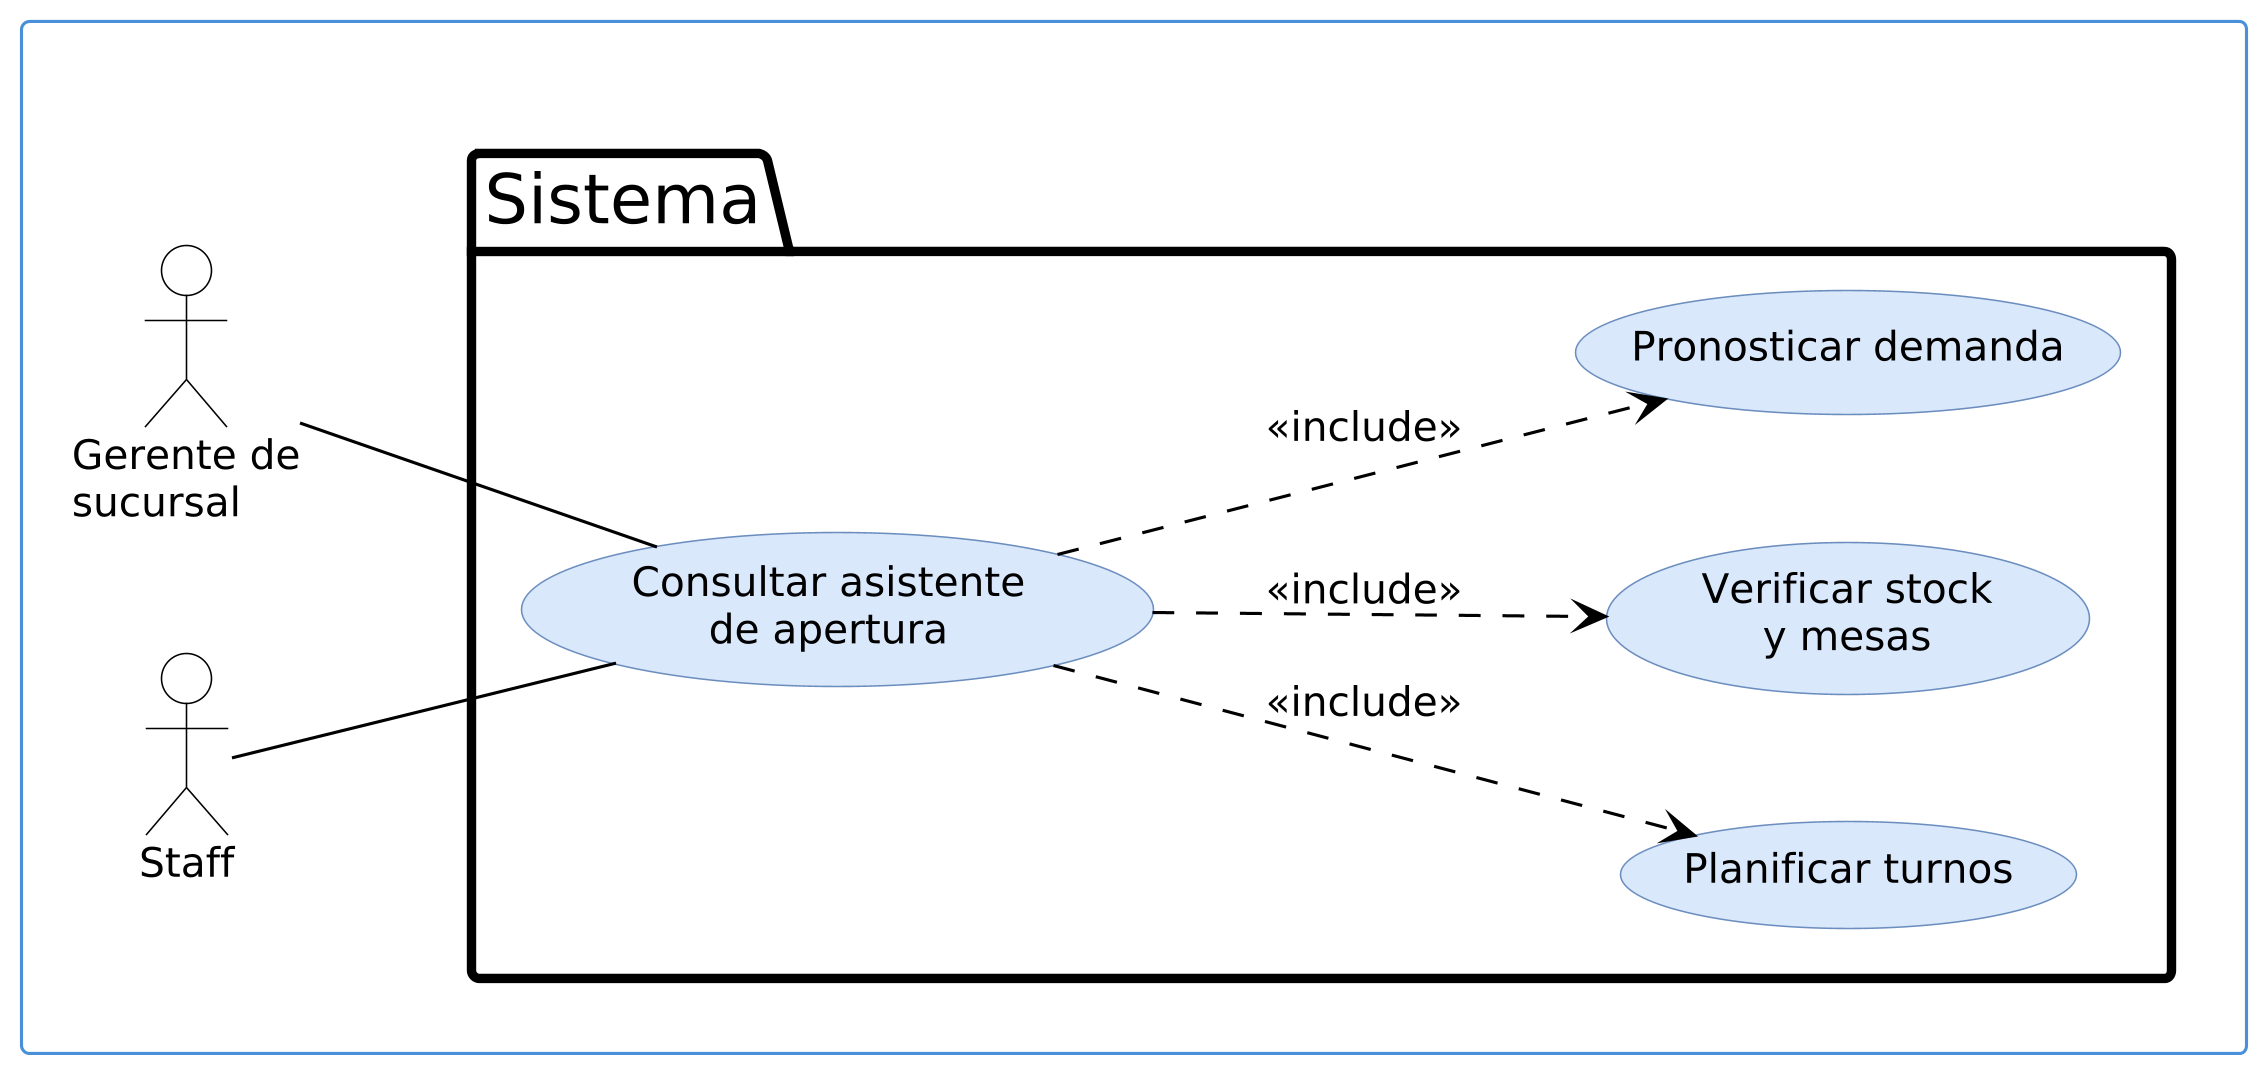

The diagram above was rendered by PlantUML. Its source (embedded in the PNG):
@startuml cu-09-diagrama-v1
' Formato Vialia: actor de palitos, límite del sistema con pestaña "Sistema",
' casos de uso en elipses celestes sin número, «include»/«extend» punteados.
left to right direction
skinparam dpi 300
skinparam defaultFontName DejaVu Sans
skinparam defaultFontSize 13
skinparam shadowing false
skinparam actorStyle default
skinparam packageStyle folder
skinparam nodesep 40
skinparam ranksep 70
skinparam actor {
  BorderColor #000000
  BackgroundColor #FFFFFF
}
skinparam usecase {
  BackgroundColor #DAE8FC
  BorderColor #6C8EBF
  ArrowColor #000000
}
skinparam package {
  BorderColor #000000
  BorderThickness 3
  FontSize 22
  FontStyle plain
  BackgroundColor #FFFFFF
}
skinparam rectangle {
  BorderColor #4A90D9
  BorderThickness 1
}
rectangle " " as MARCO {
  actor "Gerente de\nsucursal" as A1
  actor "Staff" as B1
  package "Sistema" {
    usecase "Consultar asistente\nde apertura" as P
    usecase "Pronosticar demanda" as I1
    usecase "Verificar stock\ny mesas" as I2
    usecase "Planificar turnos" as I3
  }
  A1 -- P
  B1 -- P
  P ..> I1 : <<include>>
  P ..> I2 : <<include>>
  P ..> I3 : <<include>>
  I3 -[hidden]> I2
  I2 -[hidden]> I1
}
@enduml